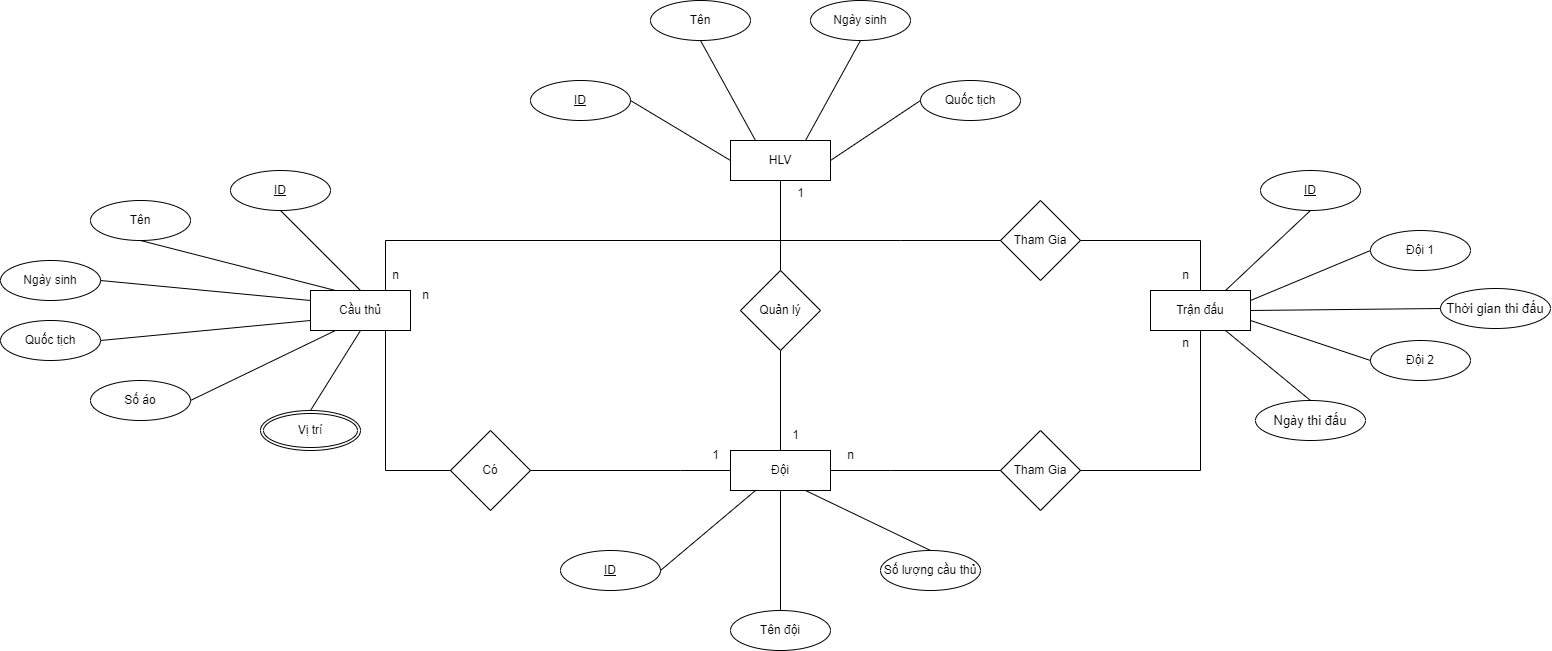

The diagram above was exported from draw.io. Its source (the exported page's mxGraphModel, read from the mxfile embedded in the PNG):
<mxGraphModel dx="2131" dy="1107" grid="1" gridSize="10" guides="1" tooltips="1" connect="1" arrows="1" fold="1" page="1" pageScale="1" pageWidth="3300" pageHeight="4681" math="0" shadow="0">
  <root>
    <mxCell id="0" />
    <mxCell id="1" parent="0" />
    <mxCell id="hF8jS8uQ6z-XUZQsa9gM-1" value="Cầu thủ" style="whiteSpace=wrap;html=1;align=center;" vertex="1" parent="1">
      <mxGeometry x="370" y="1290" width="100" height="40" as="geometry" />
    </mxCell>
    <mxCell id="hF8jS8uQ6z-XUZQsa9gM-2" value="HLV" style="whiteSpace=wrap;html=1;align=center;" vertex="1" parent="1">
      <mxGeometry x="790" y="1140" width="100" height="40" as="geometry" />
    </mxCell>
    <mxCell id="hF8jS8uQ6z-XUZQsa9gM-3" value="Đội" style="whiteSpace=wrap;html=1;align=center;" vertex="1" parent="1">
      <mxGeometry x="790" y="1450" width="100" height="40" as="geometry" />
    </mxCell>
    <mxCell id="hF8jS8uQ6z-XUZQsa9gM-4" value="Trận đấu" style="whiteSpace=wrap;html=1;align=center;" vertex="1" parent="1">
      <mxGeometry x="1210" y="1290" width="100" height="40" as="geometry" />
    </mxCell>
    <mxCell id="hF8jS8uQ6z-XUZQsa9gM-5" value="ID" style="ellipse;whiteSpace=wrap;html=1;align=center;fontStyle=4;" vertex="1" parent="1">
      <mxGeometry x="290" y="1170" width="100" height="40" as="geometry" />
    </mxCell>
    <mxCell id="hF8jS8uQ6z-XUZQsa9gM-6" value="Tên" style="ellipse;whiteSpace=wrap;html=1;align=center;" vertex="1" parent="1">
      <mxGeometry x="150" y="1200" width="100" height="40" as="geometry" />
    </mxCell>
    <mxCell id="hF8jS8uQ6z-XUZQsa9gM-7" value="Ngày sinh" style="ellipse;whiteSpace=wrap;html=1;align=center;" vertex="1" parent="1">
      <mxGeometry x="60" y="1260" width="100" height="40" as="geometry" />
    </mxCell>
    <mxCell id="hF8jS8uQ6z-XUZQsa9gM-8" value="Số áo" style="ellipse;whiteSpace=wrap;html=1;align=center;" vertex="1" parent="1">
      <mxGeometry x="150" y="1380" width="100" height="40" as="geometry" />
    </mxCell>
    <mxCell id="hF8jS8uQ6z-XUZQsa9gM-9" value="Quốc tịch" style="ellipse;whiteSpace=wrap;html=1;align=center;" vertex="1" parent="1">
      <mxGeometry x="60" y="1320" width="100" height="40" as="geometry" />
    </mxCell>
    <mxCell id="hF8jS8uQ6z-XUZQsa9gM-10" value="" style="endArrow=none;html=1;rounded=0;entryX=0.5;entryY=1;entryDx=0;entryDy=0;exitX=0.5;exitY=0;exitDx=0;exitDy=0;" edge="1" parent="1" source="hF8jS8uQ6z-XUZQsa9gM-1" target="hF8jS8uQ6z-XUZQsa9gM-5">
      <mxGeometry width="50" height="50" relative="1" as="geometry">
        <mxPoint x="390" y="1340" as="sourcePoint" />
        <mxPoint x="440" y="1290" as="targetPoint" />
      </mxGeometry>
    </mxCell>
    <mxCell id="hF8jS8uQ6z-XUZQsa9gM-11" value="" style="endArrow=none;html=1;rounded=0;entryX=0.5;entryY=1;entryDx=0;entryDy=0;exitX=0.25;exitY=0;exitDx=0;exitDy=0;" edge="1" parent="1" source="hF8jS8uQ6z-XUZQsa9gM-1" target="hF8jS8uQ6z-XUZQsa9gM-6">
      <mxGeometry width="50" height="50" relative="1" as="geometry">
        <mxPoint x="390" y="1340" as="sourcePoint" />
        <mxPoint x="440" y="1290" as="targetPoint" />
      </mxGeometry>
    </mxCell>
    <mxCell id="hF8jS8uQ6z-XUZQsa9gM-12" value="" style="endArrow=none;html=1;rounded=0;exitX=1;exitY=0.5;exitDx=0;exitDy=0;entryX=0;entryY=0.25;entryDx=0;entryDy=0;" edge="1" parent="1" source="hF8jS8uQ6z-XUZQsa9gM-7" target="hF8jS8uQ6z-XUZQsa9gM-1">
      <mxGeometry width="50" height="50" relative="1" as="geometry">
        <mxPoint x="390" y="1340" as="sourcePoint" />
        <mxPoint x="440" y="1290" as="targetPoint" />
      </mxGeometry>
    </mxCell>
    <mxCell id="hF8jS8uQ6z-XUZQsa9gM-13" value="" style="endArrow=none;html=1;rounded=0;exitX=1;exitY=0.5;exitDx=0;exitDy=0;entryX=0;entryY=0.75;entryDx=0;entryDy=0;" edge="1" parent="1" source="hF8jS8uQ6z-XUZQsa9gM-9" target="hF8jS8uQ6z-XUZQsa9gM-1">
      <mxGeometry width="50" height="50" relative="1" as="geometry">
        <mxPoint x="390" y="1340" as="sourcePoint" />
        <mxPoint x="440" y="1290" as="targetPoint" />
      </mxGeometry>
    </mxCell>
    <mxCell id="hF8jS8uQ6z-XUZQsa9gM-14" value="" style="endArrow=none;html=1;rounded=0;exitX=1;exitY=0.5;exitDx=0;exitDy=0;entryX=0.25;entryY=1;entryDx=0;entryDy=0;" edge="1" parent="1" source="hF8jS8uQ6z-XUZQsa9gM-8" target="hF8jS8uQ6z-XUZQsa9gM-1">
      <mxGeometry width="50" height="50" relative="1" as="geometry">
        <mxPoint x="300" y="1360" as="sourcePoint" />
        <mxPoint x="350" y="1310" as="targetPoint" />
      </mxGeometry>
    </mxCell>
    <mxCell id="hF8jS8uQ6z-XUZQsa9gM-15" value="ID" style="ellipse;whiteSpace=wrap;html=1;align=center;fontStyle=4;" vertex="1" parent="1">
      <mxGeometry x="590" y="1080" width="100" height="40" as="geometry" />
    </mxCell>
    <mxCell id="hF8jS8uQ6z-XUZQsa9gM-16" value="Tên" style="ellipse;whiteSpace=wrap;html=1;align=center;" vertex="1" parent="1">
      <mxGeometry x="710" y="1000" width="100" height="40" as="geometry" />
    </mxCell>
    <mxCell id="hF8jS8uQ6z-XUZQsa9gM-17" value="Ngày sinh" style="ellipse;whiteSpace=wrap;html=1;align=center;" vertex="1" parent="1">
      <mxGeometry x="870" y="1000" width="100" height="40" as="geometry" />
    </mxCell>
    <mxCell id="hF8jS8uQ6z-XUZQsa9gM-18" value="Quốc tịch" style="ellipse;whiteSpace=wrap;html=1;align=center;" vertex="1" parent="1">
      <mxGeometry x="980" y="1080" width="100" height="40" as="geometry" />
    </mxCell>
    <mxCell id="hF8jS8uQ6z-XUZQsa9gM-19" value="" style="endArrow=none;html=1;rounded=0;exitX=0.5;exitY=1;exitDx=0;exitDy=0;entryX=0.25;entryY=0;entryDx=0;entryDy=0;" edge="1" parent="1" source="hF8jS8uQ6z-XUZQsa9gM-16" target="hF8jS8uQ6z-XUZQsa9gM-2">
      <mxGeometry width="50" height="50" relative="1" as="geometry">
        <mxPoint x="820" y="1100" as="sourcePoint" />
        <mxPoint x="870" y="1050" as="targetPoint" />
      </mxGeometry>
    </mxCell>
    <mxCell id="hF8jS8uQ6z-XUZQsa9gM-20" value="" style="endArrow=none;html=1;rounded=0;entryX=0.5;entryY=1;entryDx=0;entryDy=0;exitX=0.75;exitY=0;exitDx=0;exitDy=0;" edge="1" parent="1" source="hF8jS8uQ6z-XUZQsa9gM-2" target="hF8jS8uQ6z-XUZQsa9gM-17">
      <mxGeometry width="50" height="50" relative="1" as="geometry">
        <mxPoint x="820" y="1100" as="sourcePoint" />
        <mxPoint x="870" y="1050" as="targetPoint" />
      </mxGeometry>
    </mxCell>
    <mxCell id="hF8jS8uQ6z-XUZQsa9gM-21" value="" style="endArrow=none;html=1;rounded=0;entryX=0;entryY=0.5;entryDx=0;entryDy=0;exitX=1;exitY=0.5;exitDx=0;exitDy=0;" edge="1" parent="1" source="hF8jS8uQ6z-XUZQsa9gM-2" target="hF8jS8uQ6z-XUZQsa9gM-18">
      <mxGeometry width="50" height="50" relative="1" as="geometry">
        <mxPoint x="820" y="1100" as="sourcePoint" />
        <mxPoint x="870" y="1050" as="targetPoint" />
      </mxGeometry>
    </mxCell>
    <mxCell id="hF8jS8uQ6z-XUZQsa9gM-22" value="" style="endArrow=none;html=1;rounded=0;exitX=1;exitY=0.5;exitDx=0;exitDy=0;entryX=0;entryY=0.5;entryDx=0;entryDy=0;" edge="1" parent="1" source="hF8jS8uQ6z-XUZQsa9gM-15" target="hF8jS8uQ6z-XUZQsa9gM-2">
      <mxGeometry width="50" height="50" relative="1" as="geometry">
        <mxPoint x="820" y="1100" as="sourcePoint" />
        <mxPoint x="870" y="1050" as="targetPoint" />
      </mxGeometry>
    </mxCell>
    <mxCell id="hF8jS8uQ6z-XUZQsa9gM-23" value="ID" style="ellipse;whiteSpace=wrap;html=1;align=center;fontStyle=4;" vertex="1" parent="1">
      <mxGeometry x="1320" y="1170" width="100" height="40" as="geometry" />
    </mxCell>
    <mxCell id="hF8jS8uQ6z-XUZQsa9gM-24" value="Đội 1" style="ellipse;whiteSpace=wrap;html=1;align=center;" vertex="1" parent="1">
      <mxGeometry x="1430" y="1230" width="100" height="40" as="geometry" />
    </mxCell>
    <mxCell id="hF8jS8uQ6z-XUZQsa9gM-25" value="Đội 2" style="ellipse;whiteSpace=wrap;html=1;align=center;" vertex="1" parent="1">
      <mxGeometry x="1430" y="1340" width="100" height="40" as="geometry" />
    </mxCell>
    <mxCell id="hF8jS8uQ6z-XUZQsa9gM-26" value="&lt;font style=&quot;font-size: 13px;&quot;&gt;Thời gian thi đấu&lt;/font&gt;" style="ellipse;whiteSpace=wrap;html=1;align=center;" vertex="1" parent="1">
      <mxGeometry x="1500" y="1288" width="110" height="40" as="geometry" />
    </mxCell>
    <mxCell id="hF8jS8uQ6z-XUZQsa9gM-27" value="" style="endArrow=none;html=1;rounded=0;entryX=0.5;entryY=1;entryDx=0;entryDy=0;exitX=0.75;exitY=0;exitDx=0;exitDy=0;" edge="1" parent="1" source="hF8jS8uQ6z-XUZQsa9gM-4" target="hF8jS8uQ6z-XUZQsa9gM-23">
      <mxGeometry width="50" height="50" relative="1" as="geometry">
        <mxPoint x="1130" y="1320" as="sourcePoint" />
        <mxPoint x="1180" y="1270" as="targetPoint" />
      </mxGeometry>
    </mxCell>
    <mxCell id="hF8jS8uQ6z-XUZQsa9gM-28" value="" style="endArrow=none;html=1;rounded=0;entryX=0;entryY=0.5;entryDx=0;entryDy=0;exitX=1;exitY=0.25;exitDx=0;exitDy=0;" edge="1" parent="1" source="hF8jS8uQ6z-XUZQsa9gM-4" target="hF8jS8uQ6z-XUZQsa9gM-24">
      <mxGeometry width="50" height="50" relative="1" as="geometry">
        <mxPoint x="1170" y="1310" as="sourcePoint" />
        <mxPoint x="1220" y="1260" as="targetPoint" />
      </mxGeometry>
    </mxCell>
    <mxCell id="hF8jS8uQ6z-XUZQsa9gM-29" value="" style="endArrow=none;html=1;rounded=0;entryX=0;entryY=0.5;entryDx=0;entryDy=0;exitX=1;exitY=0.75;exitDx=0;exitDy=0;" edge="1" parent="1" source="hF8jS8uQ6z-XUZQsa9gM-4" target="hF8jS8uQ6z-XUZQsa9gM-25">
      <mxGeometry width="50" height="50" relative="1" as="geometry">
        <mxPoint x="1170" y="1310" as="sourcePoint" />
        <mxPoint x="1220" y="1260" as="targetPoint" />
      </mxGeometry>
    </mxCell>
    <mxCell id="hF8jS8uQ6z-XUZQsa9gM-30" value="" style="endArrow=none;html=1;rounded=0;exitX=0;exitY=0.5;exitDx=0;exitDy=0;" edge="1" parent="1" source="hF8jS8uQ6z-XUZQsa9gM-26">
      <mxGeometry width="50" height="50" relative="1" as="geometry">
        <mxPoint x="1170" y="1310" as="sourcePoint" />
        <mxPoint x="1310" y="1310" as="targetPoint" />
      </mxGeometry>
    </mxCell>
    <mxCell id="hF8jS8uQ6z-XUZQsa9gM-31" value="ID" style="ellipse;whiteSpace=wrap;html=1;align=center;fontStyle=4;" vertex="1" parent="1">
      <mxGeometry x="620" y="1550" width="100" height="40" as="geometry" />
    </mxCell>
    <mxCell id="hF8jS8uQ6z-XUZQsa9gM-32" value="Tên đội" style="ellipse;whiteSpace=wrap;html=1;align=center;" vertex="1" parent="1">
      <mxGeometry x="790" y="1610" width="100" height="40" as="geometry" />
    </mxCell>
    <mxCell id="hF8jS8uQ6z-XUZQsa9gM-33" value="Số lượng cầu thủ" style="ellipse;whiteSpace=wrap;html=1;align=center;" vertex="1" parent="1">
      <mxGeometry x="940" y="1550" width="100" height="40" as="geometry" />
    </mxCell>
    <mxCell id="hF8jS8uQ6z-XUZQsa9gM-34" value="" style="endArrow=none;html=1;rounded=0;exitX=1;exitY=0.5;exitDx=0;exitDy=0;entryX=0.25;entryY=1;entryDx=0;entryDy=0;" edge="1" parent="1" source="hF8jS8uQ6z-XUZQsa9gM-31" target="hF8jS8uQ6z-XUZQsa9gM-3">
      <mxGeometry width="50" height="50" relative="1" as="geometry">
        <mxPoint x="840" y="1410" as="sourcePoint" />
        <mxPoint x="890" y="1360" as="targetPoint" />
      </mxGeometry>
    </mxCell>
    <mxCell id="hF8jS8uQ6z-XUZQsa9gM-35" value="" style="endArrow=none;html=1;rounded=0;entryX=0.5;entryY=1;entryDx=0;entryDy=0;exitX=0.5;exitY=0;exitDx=0;exitDy=0;" edge="1" parent="1" source="hF8jS8uQ6z-XUZQsa9gM-32" target="hF8jS8uQ6z-XUZQsa9gM-3">
      <mxGeometry width="50" height="50" relative="1" as="geometry">
        <mxPoint x="830" y="1530" as="sourcePoint" />
        <mxPoint x="880" y="1480" as="targetPoint" />
      </mxGeometry>
    </mxCell>
    <mxCell id="hF8jS8uQ6z-XUZQsa9gM-36" value="" style="endArrow=none;html=1;rounded=0;exitX=0.5;exitY=0;exitDx=0;exitDy=0;entryX=0.75;entryY=1;entryDx=0;entryDy=0;" edge="1" parent="1" source="hF8jS8uQ6z-XUZQsa9gM-33" target="hF8jS8uQ6z-XUZQsa9gM-3">
      <mxGeometry width="50" height="50" relative="1" as="geometry">
        <mxPoint x="830" y="1530" as="sourcePoint" />
        <mxPoint x="880" y="1480" as="targetPoint" />
      </mxGeometry>
    </mxCell>
    <mxCell id="hF8jS8uQ6z-XUZQsa9gM-47" value="Quản lý" style="rhombus;whiteSpace=wrap;html=1;" vertex="1" parent="1">
      <mxGeometry x="800" y="1270" width="80" height="80" as="geometry" />
    </mxCell>
    <mxCell id="hF8jS8uQ6z-XUZQsa9gM-48" value="" style="endArrow=none;html=1;rounded=0;entryX=0.5;entryY=1;entryDx=0;entryDy=0;exitX=0.5;exitY=0;exitDx=0;exitDy=0;" edge="1" parent="1" source="hF8jS8uQ6z-XUZQsa9gM-47" target="hF8jS8uQ6z-XUZQsa9gM-2">
      <mxGeometry width="50" height="50" relative="1" as="geometry">
        <mxPoint x="750" y="1360" as="sourcePoint" />
        <mxPoint x="800" y="1310" as="targetPoint" />
      </mxGeometry>
    </mxCell>
    <mxCell id="hF8jS8uQ6z-XUZQsa9gM-49" value="" style="endArrow=none;html=1;rounded=0;exitX=0.5;exitY=0;exitDx=0;exitDy=0;entryX=0.5;entryY=1;entryDx=0;entryDy=0;" edge="1" parent="1" source="hF8jS8uQ6z-XUZQsa9gM-3" target="hF8jS8uQ6z-XUZQsa9gM-47">
      <mxGeometry width="50" height="50" relative="1" as="geometry">
        <mxPoint x="750" y="1360" as="sourcePoint" />
        <mxPoint x="800" y="1310" as="targetPoint" />
      </mxGeometry>
    </mxCell>
    <mxCell id="hF8jS8uQ6z-XUZQsa9gM-50" value="1" style="text;html=1;align=center;verticalAlign=middle;resizable=0;points=[];autosize=1;strokeColor=none;fillColor=none;" vertex="1" parent="1">
      <mxGeometry x="845" y="1178" width="30" height="30" as="geometry" />
    </mxCell>
    <mxCell id="hF8jS8uQ6z-XUZQsa9gM-51" value="1" style="text;html=1;align=center;verticalAlign=middle;resizable=0;points=[];autosize=1;strokeColor=none;fillColor=none;" vertex="1" parent="1">
      <mxGeometry x="840" y="1420" width="30" height="30" as="geometry" />
    </mxCell>
    <mxCell id="hF8jS8uQ6z-XUZQsa9gM-52" value="Có" style="rhombus;whiteSpace=wrap;html=1;" vertex="1" parent="1">
      <mxGeometry x="510" y="1430" width="80" height="80" as="geometry" />
    </mxCell>
    <mxCell id="hF8jS8uQ6z-XUZQsa9gM-53" value="" style="endArrow=none;html=1;rounded=0;exitX=0.75;exitY=1;exitDx=0;exitDy=0;entryX=0;entryY=0.5;entryDx=0;entryDy=0;" edge="1" parent="1" source="hF8jS8uQ6z-XUZQsa9gM-1" target="hF8jS8uQ6z-XUZQsa9gM-52">
      <mxGeometry width="50" height="50" relative="1" as="geometry">
        <mxPoint x="750" y="1360" as="sourcePoint" />
        <mxPoint x="590" y="1310" as="targetPoint" />
        <Array as="points">
          <mxPoint x="445" y="1470" />
        </Array>
      </mxGeometry>
    </mxCell>
    <mxCell id="hF8jS8uQ6z-XUZQsa9gM-54" value="" style="endArrow=none;html=1;rounded=0;exitX=1;exitY=0.5;exitDx=0;exitDy=0;entryX=0;entryY=0.5;entryDx=0;entryDy=0;" edge="1" parent="1" source="hF8jS8uQ6z-XUZQsa9gM-52" target="hF8jS8uQ6z-XUZQsa9gM-3">
      <mxGeometry width="50" height="50" relative="1" as="geometry">
        <mxPoint x="680" y="1320" as="sourcePoint" />
        <mxPoint x="800" y="1310" as="targetPoint" />
        <Array as="points">
          <mxPoint x="740" y="1470" />
        </Array>
      </mxGeometry>
    </mxCell>
    <mxCell id="hF8jS8uQ6z-XUZQsa9gM-55" value="n" style="text;html=1;align=center;verticalAlign=middle;resizable=0;points=[];autosize=1;strokeColor=none;fillColor=none;" vertex="1" parent="1">
      <mxGeometry x="470" y="1280" width="30" height="30" as="geometry" />
    </mxCell>
    <mxCell id="hF8jS8uQ6z-XUZQsa9gM-56" value="1" style="text;html=1;align=center;verticalAlign=middle;resizable=0;points=[];autosize=1;strokeColor=none;fillColor=none;" vertex="1" parent="1">
      <mxGeometry x="760" y="1440" width="30" height="30" as="geometry" />
    </mxCell>
    <mxCell id="hF8jS8uQ6z-XUZQsa9gM-57" value="Tham Gia" style="rhombus;whiteSpace=wrap;html=1;" vertex="1" parent="1">
      <mxGeometry x="1060" y="1200" width="80" height="80" as="geometry" />
    </mxCell>
    <mxCell id="hF8jS8uQ6z-XUZQsa9gM-58" value="&lt;font style=&quot;font-size: 13px;&quot;&gt;Ngày thi đấu&lt;/font&gt;" style="ellipse;whiteSpace=wrap;html=1;align=center;" vertex="1" parent="1">
      <mxGeometry x="1315" y="1400" width="110" height="40" as="geometry" />
    </mxCell>
    <mxCell id="hF8jS8uQ6z-XUZQsa9gM-59" value="" style="endArrow=none;html=1;rounded=0;exitX=0.75;exitY=1;exitDx=0;exitDy=0;entryX=0.5;entryY=0;entryDx=0;entryDy=0;" edge="1" parent="1" source="hF8jS8uQ6z-XUZQsa9gM-4" target="hF8jS8uQ6z-XUZQsa9gM-58">
      <mxGeometry width="50" height="50" relative="1" as="geometry">
        <mxPoint x="1310" y="1360" as="sourcePoint" />
        <mxPoint x="1360" y="1310" as="targetPoint" />
      </mxGeometry>
    </mxCell>
    <mxCell id="hF8jS8uQ6z-XUZQsa9gM-60" value="" style="endArrow=none;html=1;rounded=0;entryX=0.5;entryY=0;entryDx=0;entryDy=0;exitX=1;exitY=0.5;exitDx=0;exitDy=0;" edge="1" parent="1" source="hF8jS8uQ6z-XUZQsa9gM-57" target="hF8jS8uQ6z-XUZQsa9gM-4">
      <mxGeometry width="50" height="50" relative="1" as="geometry">
        <mxPoint x="850" y="1320" as="sourcePoint" />
        <mxPoint x="900" y="1270" as="targetPoint" />
        <Array as="points">
          <mxPoint x="1260" y="1240" />
        </Array>
      </mxGeometry>
    </mxCell>
    <mxCell id="hF8jS8uQ6z-XUZQsa9gM-61" value="" style="endArrow=none;html=1;rounded=0;entryX=0;entryY=0.5;entryDx=0;entryDy=0;exitX=0.75;exitY=0;exitDx=0;exitDy=0;" edge="1" parent="1" source="hF8jS8uQ6z-XUZQsa9gM-1" target="hF8jS8uQ6z-XUZQsa9gM-57">
      <mxGeometry width="50" height="50" relative="1" as="geometry">
        <mxPoint x="850" y="1320" as="sourcePoint" />
        <mxPoint x="900" y="1270" as="targetPoint" />
        <Array as="points">
          <mxPoint x="445" y="1240" />
          <mxPoint x="960" y="1240" />
        </Array>
      </mxGeometry>
    </mxCell>
    <mxCell id="hF8jS8uQ6z-XUZQsa9gM-62" value="n" style="text;html=1;align=center;verticalAlign=middle;resizable=0;points=[];autosize=1;strokeColor=none;fillColor=none;" vertex="1" parent="1">
      <mxGeometry x="440" y="1260" width="30" height="30" as="geometry" />
    </mxCell>
    <mxCell id="hF8jS8uQ6z-XUZQsa9gM-63" value="n" style="text;html=1;align=center;verticalAlign=middle;resizable=0;points=[];autosize=1;strokeColor=none;fillColor=none;" vertex="1" parent="1">
      <mxGeometry x="1230" y="1260" width="30" height="30" as="geometry" />
    </mxCell>
    <mxCell id="hF8jS8uQ6z-XUZQsa9gM-65" value="Vị trí" style="ellipse;shape=doubleEllipse;margin=3;whiteSpace=wrap;html=1;align=center;" vertex="1" parent="1">
      <mxGeometry x="320" y="1410" width="100" height="40" as="geometry" />
    </mxCell>
    <mxCell id="hF8jS8uQ6z-XUZQsa9gM-68" value="" style="endArrow=none;html=1;rounded=0;exitX=0.5;exitY=0;exitDx=0;exitDy=0;entryX=0.5;entryY=1;entryDx=0;entryDy=0;" edge="1" parent="1" source="hF8jS8uQ6z-XUZQsa9gM-65" target="hF8jS8uQ6z-XUZQsa9gM-1">
      <mxGeometry width="50" height="50" relative="1" as="geometry">
        <mxPoint x="560" y="1430" as="sourcePoint" />
        <mxPoint x="610" y="1380" as="targetPoint" />
      </mxGeometry>
    </mxCell>
    <mxCell id="hF8jS8uQ6z-XUZQsa9gM-73" value="Tham Gia" style="rhombus;whiteSpace=wrap;html=1;" vertex="1" parent="1">
      <mxGeometry x="1060" y="1430" width="80" height="80" as="geometry" />
    </mxCell>
    <mxCell id="hF8jS8uQ6z-XUZQsa9gM-74" value="" style="endArrow=none;html=1;rounded=0;exitX=1;exitY=0.5;exitDx=0;exitDy=0;entryX=0;entryY=0.5;entryDx=0;entryDy=0;" edge="1" parent="1" source="hF8jS8uQ6z-XUZQsa9gM-3" target="hF8jS8uQ6z-XUZQsa9gM-73">
      <mxGeometry width="50" height="50" relative="1" as="geometry">
        <mxPoint x="990" y="1320" as="sourcePoint" />
        <mxPoint x="1040" y="1270" as="targetPoint" />
        <Array as="points">
          <mxPoint x="950" y="1470" />
        </Array>
      </mxGeometry>
    </mxCell>
    <mxCell id="hF8jS8uQ6z-XUZQsa9gM-75" value="" style="endArrow=none;html=1;rounded=0;exitX=1;exitY=0.5;exitDx=0;exitDy=0;entryX=0.5;entryY=1;entryDx=0;entryDy=0;" edge="1" parent="1" source="hF8jS8uQ6z-XUZQsa9gM-73" target="hF8jS8uQ6z-XUZQsa9gM-4">
      <mxGeometry width="50" height="50" relative="1" as="geometry">
        <mxPoint x="990" y="1320" as="sourcePoint" />
        <mxPoint x="1040" y="1270" as="targetPoint" />
        <Array as="points">
          <mxPoint x="1260" y="1470" />
        </Array>
      </mxGeometry>
    </mxCell>
    <mxCell id="hF8jS8uQ6z-XUZQsa9gM-76" value="n" style="text;html=1;align=center;verticalAlign=middle;resizable=0;points=[];autosize=1;strokeColor=none;fillColor=none;" vertex="1" parent="1">
      <mxGeometry x="895" y="1440" width="30" height="30" as="geometry" />
    </mxCell>
    <mxCell id="hF8jS8uQ6z-XUZQsa9gM-77" value="n" style="text;html=1;align=center;verticalAlign=middle;resizable=0;points=[];autosize=1;strokeColor=none;fillColor=none;" vertex="1" parent="1">
      <mxGeometry x="1230" y="1328" width="30" height="30" as="geometry" />
    </mxCell>
  </root>
</mxGraphModel>